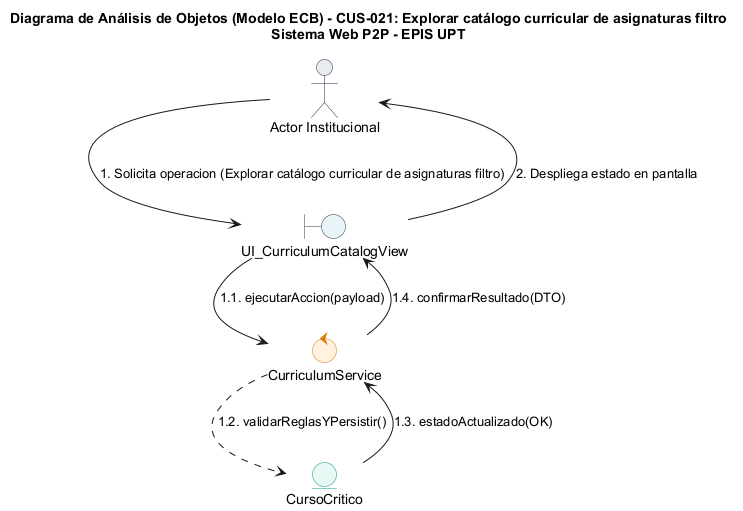

The diagram above was rendered by PlantUML. Its source (embedded in the PNG):
@startuml
title Diagrama de Análisis de Objetos (Modelo ECB) - CUS-021: Explorar catálogo curricular de asignaturas filtro\nSistema Web P2P - EPIS UPT

skinparam shadowing false
skinparam roundcorner 8
skinparam defaultFontName Arial
skinparam fontSize 11

skinparam actor {
    BackgroundColor #E9ECEF
    BorderColor #1D2D44
}
skinparam boundary {
    BackgroundColor #E8F4F8
    BorderColor #2B3A42
}
skinparam control {
    BackgroundColor #FFF2DF
    BorderColor #D97706
}
skinparam entity {
    BackgroundColor #E8F8F5
    BorderColor #0D9488
}

actor "Actor Institucional" as ActUser
boundary "UI_CurriculumCatalogView" as B_Main
control "CurriculumService" as C_Main
entity "CursoCritico" as E_Main

ActUser --> B_Main : 1. Solicita operacion (Explorar catálogo curricular de asignaturas filtro)
B_Main --> C_Main : 1.1. ejecutarAccion(payload)
C_Main ..> E_Main : 1.2. validarReglasYPersistir()
E_Main --> C_Main : 1.3. estadoActualizado(OK)
C_Main --> B_Main : 1.4. confirmarResultado(DTO)
B_Main --> ActUser : 2. Despliega estado en pantalla
@enduml